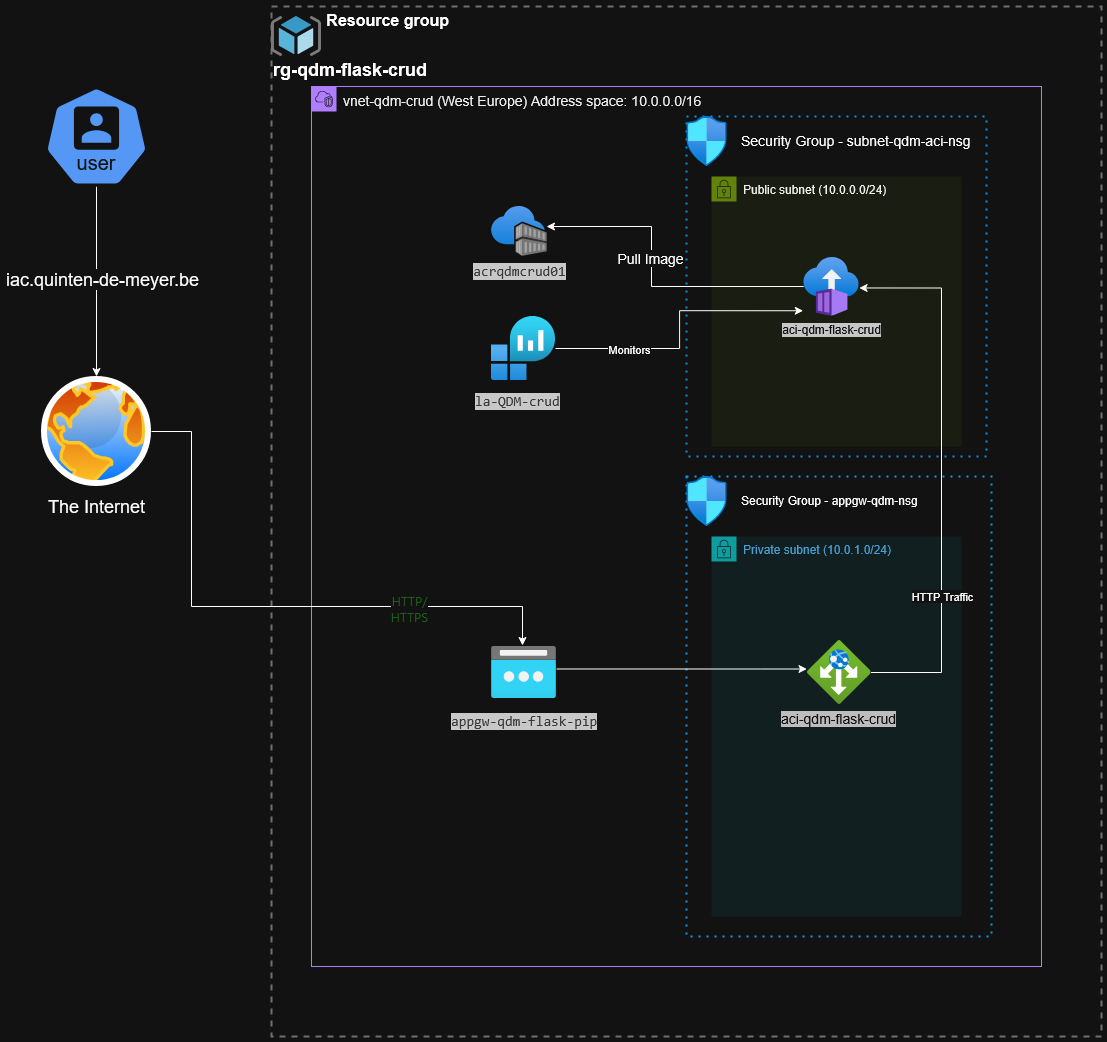

The diagram above was exported from draw.io. Its source (the exported page's mxGraphModel, read from the mxfile embedded in the PNG):
<mxGraphModel dx="2074" dy="1106" grid="1" gridSize="10" guides="1" tooltips="1" connect="1" arrows="1" fold="1" page="1" pageScale="1" pageWidth="1600" pageHeight="900" math="0" shadow="0">
  <root>
    <mxCell id="0" />
    <mxCell id="1" parent="0" />
    <mxCell id="MirEm1wEJjVIJXerV1NE-1" value="&lt;div&gt;&lt;span style=&quot;white-space: pre;&quot;&gt;&#09;&lt;/span&gt;&lt;span style=&quot;white-space: pre;&quot;&gt;&#09;&lt;/span&gt;&lt;b&gt;&lt;font style=&quot;font-size: 16px;&quot;&gt;Resource group&lt;/font&gt;&lt;/b&gt;&lt;/div&gt;&lt;div&gt;&lt;br&gt;&lt;/div&gt;&lt;h2 aria-describedby=&quot;d19938d0-86bf-49f7-952b-406e2351a05f&quot; id=&quot;d19938d0-86bf-49f7-952b-406e2351a060&quot; class=&quot;fxs-blade-title-titleText msportalfx-tooltip-overflow&quot;&gt;rg-qdm-flask-crud&lt;span id=&quot;_weave_e_433&quot; class=&quot;msportalfx-font-regular&quot;&gt;&lt;/span&gt;&lt;/h2&gt;" style="fontStyle=0;verticalAlign=top;align=left;spacingTop=-2;fillColor=none;rounded=0;whiteSpace=wrap;html=1;strokeColor=#919191;strokeWidth=2;dashed=1;container=1;collapsible=0;expand=0;recursiveResize=0;" vertex="1" parent="1">
      <mxGeometry x="290" y="130" width="830" height="1030" as="geometry" />
    </mxCell>
    <mxCell id="MirEm1wEJjVIJXerV1NE-6" value="Private subnet (10.0.1.0/24)" style="points=[[0,0],[0.25,0],[0.5,0],[0.75,0],[1,0],[1,0.25],[1,0.5],[1,0.75],[1,1],[0.75,1],[0.5,1],[0.25,1],[0,1],[0,0.75],[0,0.5],[0,0.25]];outlineConnect=0;gradientColor=none;html=1;whiteSpace=wrap;fontSize=12;fontStyle=0;container=1;pointerEvents=0;collapsible=0;recursiveResize=0;shape=mxgraph.aws4.group;grIcon=mxgraph.aws4.group_security_group;grStroke=0;strokeColor=#00A4A6;fillColor=#E6F6F7;verticalAlign=top;align=left;spacingLeft=30;fontColor=#147EBA;dashed=0;" vertex="1" parent="MirEm1wEJjVIJXerV1NE-1">
      <mxGeometry x="440" y="530" width="250" height="380" as="geometry" />
    </mxCell>
    <mxCell id="MirEm1wEJjVIJXerV1NE-2" value="" style="image;sketch=0;aspect=fixed;html=1;points=[];align=center;fontSize=12;image=img/lib/mscae/ResourceGroup.svg;" vertex="1" parent="MirEm1wEJjVIJXerV1NE-1">
      <mxGeometry y="10" width="50" height="40" as="geometry" />
    </mxCell>
    <mxCell id="MirEm1wEJjVIJXerV1NE-3" value="&lt;font style=&quot;font-size: 14px;&quot;&gt;&lt;span style=&quot;color: rgb(0, 0, 0);&quot;&gt;vnet-qdm-crud (West Europe) Address space: 10.0.0.0/16&lt;/span&gt;&lt;/font&gt;" style="points=[[0,0],[0.25,0],[0.5,0],[0.75,0],[1,0],[1,0.25],[1,0.5],[1,0.75],[1,1],[0.75,1],[0.5,1],[0.25,1],[0,1],[0,0.75],[0,0.5],[0,0.25]];outlineConnect=0;gradientColor=none;html=1;whiteSpace=wrap;fontSize=12;fontStyle=0;container=1;pointerEvents=0;collapsible=0;recursiveResize=0;shape=mxgraph.aws4.group;grIcon=mxgraph.aws4.group_vpc2;strokeColor=#8C4FFF;fillColor=none;verticalAlign=top;align=left;spacingLeft=30;fontColor=#AAB7B8;dashed=0;" vertex="1" parent="MirEm1wEJjVIJXerV1NE-1">
      <mxGeometry x="40" y="80" width="730" height="880" as="geometry" />
    </mxCell>
    <mxCell id="MirEm1wEJjVIJXerV1NE-7" value="" style="container=1;collapsible=0;expand=0;recursiveResize=0;html=1;whiteSpace=wrap;strokeColor=#0099FF;fillColor=none;dashed=1;dashPattern=1 3;strokeWidth=2" vertex="1" parent="MirEm1wEJjVIJXerV1NE-3">
      <mxGeometry x="375" y="390" width="305" height="460" as="geometry" />
    </mxCell>
    <mxCell id="MirEm1wEJjVIJXerV1NE-8" value="Security Group - appgw-qdm-nsg" style="shape=rect;fillColor=none;aspect=fixed;resizable=0;labelPosition=right;verticalLabelPosition=middle;align=left;verticalAlign=middle;strokeColor=none;part=1;spacingLeft=5;fontSize=12;" vertex="1" parent="MirEm1wEJjVIJXerV1NE-7">
      <mxGeometry width="48" height="48" relative="1" as="geometry" />
    </mxCell>
    <mxCell id="MirEm1wEJjVIJXerV1NE-9" value="" style="fillColor=#FA4D56;shape=mxgraph.ibm_cloud.group--security;strokeColor=none;dashed=0;outlineConnect=0;html=1;labelPosition=center;verticalLabelPosition=bottom;verticalAlign=top;part=1;movable=0;resizable=0;rotatable=0;" vertex="1" parent="MirEm1wEJjVIJXerV1NE-8">
      <mxGeometry width="24" height="24" relative="1" as="geometry">
        <mxPoint x="12" y="12" as="offset" />
      </mxGeometry>
    </mxCell>
    <mxCell id="MirEm1wEJjVIJXerV1NE-25" value="" style="image;aspect=fixed;html=1;points=[];align=center;fontSize=12;image=img/lib/azure2/networking/Network_Security_Groups.svg;" vertex="1" parent="MirEm1wEJjVIJXerV1NE-7">
      <mxGeometry width="41.18" height="50" as="geometry" />
    </mxCell>
    <mxCell id="MirEm1wEJjVIJXerV1NE-15" value="" style="image;aspect=fixed;html=1;points=[];align=center;fontSize=12;image=img/lib/azure2/networking/Application_Gateways.svg;" vertex="1" parent="MirEm1wEJjVIJXerV1NE-7">
      <mxGeometry x="120.5" y="164" width="64" height="64" as="geometry" />
    </mxCell>
    <mxCell id="MirEm1wEJjVIJXerV1NE-18" value="&lt;font style=&quot;font-size: 14px; background-color: rgb(56, 56, 56); color: rgb(255, 255, 255);&quot;&gt;aci-qdm-flask-crud&lt;/font&gt;" style="text;whiteSpace=wrap;html=1;" vertex="1" parent="MirEm1wEJjVIJXerV1NE-7">
      <mxGeometry x="92.5" y="228" width="120" height="36" as="geometry" />
    </mxCell>
    <mxCell id="MirEm1wEJjVIJXerV1NE-4" value="&lt;span style=&quot;color: rgb(0, 0, 0);&quot;&gt;Public subnet (10.0.0.0/24)&lt;/span&gt;" style="points=[[0,0],[0.25,0],[0.5,0],[0.75,0],[1,0],[1,0.25],[1,0.5],[1,0.75],[1,1],[0.75,1],[0.5,1],[0.25,1],[0,1],[0,0.75],[0,0.5],[0,0.25]];outlineConnect=0;gradientColor=none;html=1;whiteSpace=wrap;fontSize=12;fontStyle=0;container=1;pointerEvents=0;collapsible=0;recursiveResize=0;shape=mxgraph.aws4.group;grIcon=mxgraph.aws4.group_security_group;grStroke=0;strokeColor=#7AA116;fillColor=#F2F6E8;verticalAlign=top;align=left;spacingLeft=30;fontColor=#248814;dashed=0;" vertex="1" parent="MirEm1wEJjVIJXerV1NE-3">
      <mxGeometry x="400" y="90" width="250" height="270" as="geometry" />
    </mxCell>
    <mxCell id="MirEm1wEJjVIJXerV1NE-10" value="" style="container=1;collapsible=0;expand=0;recursiveResize=0;html=1;whiteSpace=wrap;strokeColor=#00A1FF;fillColor=none;dashed=1;dashPattern=1 3;strokeWidth=2" vertex="1" parent="MirEm1wEJjVIJXerV1NE-3">
      <mxGeometry x="375" y="30" width="300" height="340" as="geometry" />
    </mxCell>
    <mxCell id="MirEm1wEJjVIJXerV1NE-11" value="Security Group - subnet-qdm-aci-nsg" style="shape=rect;fillColor=none;aspect=fixed;resizable=0;labelPosition=right;verticalLabelPosition=middle;align=left;verticalAlign=middle;strokeColor=none;part=1;spacingLeft=5;fontSize=14;" vertex="1" parent="MirEm1wEJjVIJXerV1NE-10">
      <mxGeometry width="48" height="48" relative="1" as="geometry" />
    </mxCell>
    <mxCell id="MirEm1wEJjVIJXerV1NE-12" value="" style="fillColor=#FA4D56;shape=mxgraph.ibm_cloud.group--security;strokeColor=none;dashed=0;outlineConnect=0;html=1;labelPosition=center;verticalLabelPosition=bottom;verticalAlign=top;part=1;movable=0;resizable=0;rotatable=0;" vertex="1" parent="MirEm1wEJjVIJXerV1NE-11">
      <mxGeometry width="24" height="24" relative="1" as="geometry">
        <mxPoint x="12" y="12" as="offset" />
      </mxGeometry>
    </mxCell>
    <mxCell id="MirEm1wEJjVIJXerV1NE-14" value="&lt;span style=&quot;background-color: rgb(46, 46, 46); color: rgb(255, 255, 255);&quot;&gt;aci-qdm-flask-crud&lt;/span&gt;" style="image;aspect=fixed;html=1;points=[];align=center;fontSize=12;image=img/lib/azure2/compute/Container_Instances.svg;" vertex="1" parent="MirEm1wEJjVIJXerV1NE-10">
      <mxGeometry x="117.24000000000001" y="140.5" width="55.53" height="59" as="geometry" />
    </mxCell>
    <mxCell id="MirEm1wEJjVIJXerV1NE-26" value="" style="image;aspect=fixed;html=1;points=[];align=center;fontSize=12;image=img/lib/azure2/networking/Network_Security_Groups.svg;" vertex="1" parent="MirEm1wEJjVIJXerV1NE-10">
      <mxGeometry width="41.18" height="50" as="geometry" />
    </mxCell>
    <mxCell id="MirEm1wEJjVIJXerV1NE-19" value="" style="image;aspect=fixed;html=1;points=[];align=center;fontSize=12;image=img/lib/azure2/networking/Public_IP_Addresses.svg;" vertex="1" parent="MirEm1wEJjVIJXerV1NE-3">
      <mxGeometry x="180" y="560" width="65" height="52" as="geometry" />
    </mxCell>
    <mxCell id="MirEm1wEJjVIJXerV1NE-20" value="&lt;span style=&quot;color: light-dark(rgb(208, 208, 208), rgb(58, 58, 58)); font-family: Consolas, &amp;quot;Courier New&amp;quot;, monospace; font-size: 14px; font-style: normal; font-variant-ligatures: normal; font-variant-caps: normal; font-weight: 400; letter-spacing: normal; text-align: left; text-indent: 0px; text-transform: none; word-spacing: 0px; -webkit-text-stroke-width: 0px; white-space: pre-line; background-color: light-dark(rgb(43, 43, 43), rgb(200, 200, 200)); text-decoration-thickness: initial; text-decoration-style: initial; text-decoration-color: initial; display: inline !important; float: none;&quot; data-mx-given-colors=&quot;{&amp;quot;color&amp;quot;:&amp;quot;rgb(208, 208, 208)&amp;quot;,&amp;quot;background-color&amp;quot;:&amp;quot;rgb(43, 43, 43)&amp;quot;}&quot;&gt;appgw-qdm-flask-pip&lt;/span&gt;" style="text;whiteSpace=wrap;html=1;" vertex="1" parent="MirEm1wEJjVIJXerV1NE-3">
      <mxGeometry x="137.5" y="620" width="150" height="40" as="geometry" />
    </mxCell>
    <mxCell id="MirEm1wEJjVIJXerV1NE-23" value="&lt;span style=&quot;color: light-dark(rgb(208, 208, 208), rgb(58, 58, 58)); font-family: Consolas, &amp;quot;Courier New&amp;quot;, monospace; font-size: 14px; font-style: normal; font-variant-ligatures: normal; font-variant-caps: normal; font-weight: 400; letter-spacing: normal; text-align: left; text-indent: 0px; text-transform: none; word-spacing: 0px; -webkit-text-stroke-width: 0px; white-space: pre-line; background-color: light-dark(rgb(43, 43, 43), rgb(200, 200, 200)); text-decoration-thickness: initial; text-decoration-style: initial; text-decoration-color: initial; display: inline !important; float: none;&quot; data-mx-given-colors=&quot;{&amp;quot;color&amp;quot;:&amp;quot;rgb(208, 208, 208)&amp;quot;,&amp;quot;background-color&amp;quot;:&amp;quot;rgb(43, 43, 43)&amp;quot;}&quot;&gt;la-QDM-crud&lt;/span&gt;" style="text;whiteSpace=wrap;html=1;" vertex="1" parent="MirEm1wEJjVIJXerV1NE-3">
      <mxGeometry x="161.8" y="300" width="92.13" height="40" as="geometry" />
    </mxCell>
    <mxCell id="MirEm1wEJjVIJXerV1NE-29" style="edgeStyle=orthogonalEdgeStyle;rounded=0;orthogonalLoop=1;jettySize=auto;html=1;" edge="1" parent="MirEm1wEJjVIJXerV1NE-3" target="MirEm1wEJjVIJXerV1NE-15">
      <mxGeometry relative="1" as="geometry">
        <mxPoint x="245" y="582.49" as="sourcePoint" />
        <mxPoint x="494.4760000000001" y="589.5139999999999" as="targetPoint" />
        <Array as="points">
          <mxPoint x="450" y="583" />
          <mxPoint x="450" y="583" />
        </Array>
      </mxGeometry>
    </mxCell>
    <mxCell id="MirEm1wEJjVIJXerV1NE-33" style="edgeStyle=orthogonalEdgeStyle;rounded=0;orthogonalLoop=1;jettySize=auto;html=1;entryX=0.997;entryY=0.525;entryDx=0;entryDy=0;entryPerimeter=0;" edge="1" parent="MirEm1wEJjVIJXerV1NE-3" source="MirEm1wEJjVIJXerV1NE-15" target="MirEm1wEJjVIJXerV1NE-14">
      <mxGeometry relative="1" as="geometry">
        <Array as="points">
          <mxPoint x="630" y="586" />
          <mxPoint x="630" y="201" />
        </Array>
      </mxGeometry>
    </mxCell>
    <mxCell id="MirEm1wEJjVIJXerV1NE-34" value="HTTP Traffic" style="edgeLabel;html=1;align=center;verticalAlign=middle;resizable=0;points=[];" vertex="1" connectable="0" parent="MirEm1wEJjVIJXerV1NE-33">
      <mxGeometry x="0.0337" relative="1" as="geometry">
        <mxPoint y="131" as="offset" />
      </mxGeometry>
    </mxCell>
    <mxCell id="MirEm1wEJjVIJXerV1NE-13" value="&lt;span style=&quot;color: rgb(208, 208, 208); font-family: Consolas, &amp;quot;Courier New&amp;quot;, monospace; font-size: 14px; font-style: normal; font-variant-ligatures: normal; font-variant-caps: normal; font-weight: 400; letter-spacing: normal; orphans: 2; text-align: left; text-indent: 0px; text-transform: none; widows: 2; word-spacing: 0px; -webkit-text-stroke-width: 0px; white-space: pre-line; background-color: rgb(43, 43, 43); text-decoration-thickness: initial; text-decoration-style: initial; text-decoration-color: initial; display: inline !important; float: none;&quot;&gt;acrqdmcrud01&lt;/span&gt;" style="image;aspect=fixed;html=1;points=[];align=center;fontSize=12;image=img/lib/azure2/containers/Container_Registries.svg;" vertex="1" parent="MirEm1wEJjVIJXerV1NE-1">
      <mxGeometry x="220" y="200" width="55.74" height="50" as="geometry" />
    </mxCell>
    <mxCell id="MirEm1wEJjVIJXerV1NE-22" value="" style="image;aspect=fixed;html=1;points=[];align=center;fontSize=12;image=img/lib/azure2/analytics/Log_Analytics_Workspaces.svg;" vertex="1" parent="MirEm1wEJjVIJXerV1NE-1">
      <mxGeometry x="220" y="310" width="64" height="64" as="geometry" />
    </mxCell>
    <mxCell id="MirEm1wEJjVIJXerV1NE-27" style="edgeStyle=orthogonalEdgeStyle;rounded=0;orthogonalLoop=1;jettySize=auto;html=1;entryX=0.987;entryY=0.4;entryDx=0;entryDy=0;entryPerimeter=0;" edge="1" parent="MirEm1wEJjVIJXerV1NE-1" source="MirEm1wEJjVIJXerV1NE-14" target="MirEm1wEJjVIJXerV1NE-13">
      <mxGeometry relative="1" as="geometry">
        <Array as="points">
          <mxPoint x="380" y="280" />
          <mxPoint x="380" y="220" />
        </Array>
      </mxGeometry>
    </mxCell>
    <mxCell id="MirEm1wEJjVIJXerV1NE-28" value="&lt;font style=&quot;font-size: 14px;&quot;&gt;Pull Image&lt;/font&gt;" style="edgeLabel;html=1;align=center;verticalAlign=middle;resizable=0;points=[];" vertex="1" connectable="0" parent="MirEm1wEJjVIJXerV1NE-27">
      <mxGeometry x="0.4787" y="-2" relative="1" as="geometry">
        <mxPoint x="21" y="33" as="offset" />
      </mxGeometry>
    </mxCell>
    <mxCell id="MirEm1wEJjVIJXerV1NE-35" style="edgeStyle=orthogonalEdgeStyle;rounded=0;orthogonalLoop=1;jettySize=auto;html=1;entryX=-0.009;entryY=0.911;entryDx=0;entryDy=0;entryPerimeter=0;" edge="1" parent="MirEm1wEJjVIJXerV1NE-1" source="MirEm1wEJjVIJXerV1NE-22" target="MirEm1wEJjVIJXerV1NE-14">
      <mxGeometry relative="1" as="geometry" />
    </mxCell>
    <mxCell id="MirEm1wEJjVIJXerV1NE-36" value="Monitors" style="edgeLabel;html=1;align=center;verticalAlign=middle;resizable=0;points=[];" vertex="1" connectable="0" parent="MirEm1wEJjVIJXerV1NE-35">
      <mxGeometry x="-0.4871" y="-1" relative="1" as="geometry">
        <mxPoint y="-1" as="offset" />
      </mxGeometry>
    </mxCell>
    <mxCell id="MirEm1wEJjVIJXerV1NE-37" value="&lt;font style=&quot;font-size: 18px;&quot;&gt;The Internet&lt;/font&gt;" style="image;aspect=fixed;perimeter=ellipsePerimeter;html=1;align=center;shadow=0;dashed=0;spacingTop=3;image=img/lib/active_directory/internet_globe.svg;" vertex="1" parent="1">
      <mxGeometry x="60" y="500" width="110" height="110" as="geometry" />
    </mxCell>
    <mxCell id="MirEm1wEJjVIJXerV1NE-40" style="edgeStyle=orthogonalEdgeStyle;rounded=0;orthogonalLoop=1;jettySize=auto;html=1;entryX=0.477;entryY=-0.019;entryDx=0;entryDy=0;entryPerimeter=0;" edge="1" parent="1" source="MirEm1wEJjVIJXerV1NE-37" target="MirEm1wEJjVIJXerV1NE-19">
      <mxGeometry relative="1" as="geometry">
        <Array as="points">
          <mxPoint x="210" y="555" />
          <mxPoint x="210" y="730" />
          <mxPoint x="541" y="730" />
        </Array>
      </mxGeometry>
    </mxCell>
    <mxCell id="MirEm1wEJjVIJXerV1NE-41" value="&lt;span style=&quot;color: rgb(137, 209, 133); font-family: &amp;quot;Segoe WPC&amp;quot;, &amp;quot;Segoe UI&amp;quot;, sans-serif, system-ui, -apple-system, BlinkMacSystemFont, &amp;quot;Segoe UI&amp;quot;, Roboto, Oxygen, Ubuntu, Cantarell, &amp;quot;Open Sans&amp;quot;, &amp;quot;Helvetica Neue&amp;quot;, sans-serif; font-size: 13px; font-style: normal; font-variant-ligatures: normal; font-variant-caps: normal; font-weight: 400; letter-spacing: normal; orphans: 2; text-align: left; text-indent: 0px; text-transform: none; widows: 2; word-spacing: 0px; -webkit-text-stroke-width: 0px; white-space: normal; text-decoration-thickness: initial; text-decoration-style: initial; text-decoration-color: initial; display: inline !important; float: none;&quot;&gt;HTTP/HTTPS&lt;/span&gt;" style="edgeLabel;html=1;align=center;verticalAlign=middle;resizable=0;points=[];" vertex="1" connectable="0" parent="MirEm1wEJjVIJXerV1NE-40">
      <mxGeometry x="0.4769" y="-1" relative="1" as="geometry">
        <mxPoint as="offset" />
      </mxGeometry>
    </mxCell>
    <mxCell id="MirEm1wEJjVIJXerV1NE-43" style="edgeStyle=orthogonalEdgeStyle;rounded=0;orthogonalLoop=1;jettySize=auto;html=1;entryX=0.5;entryY=0;entryDx=0;entryDy=0;" edge="1" parent="1" source="MirEm1wEJjVIJXerV1NE-42" target="MirEm1wEJjVIJXerV1NE-37">
      <mxGeometry relative="1" as="geometry" />
    </mxCell>
    <mxCell id="MirEm1wEJjVIJXerV1NE-44" value="&lt;font style=&quot;font-size: 18px;&quot;&gt;iac.quinten-de-meyer.be&lt;/font&gt;" style="edgeLabel;html=1;align=center;verticalAlign=middle;resizable=0;points=[];" vertex="1" connectable="0" parent="MirEm1wEJjVIJXerV1NE-43">
      <mxGeometry x="-0.0316" y="2" relative="1" as="geometry">
        <mxPoint x="3" as="offset" />
      </mxGeometry>
    </mxCell>
    <mxCell id="MirEm1wEJjVIJXerV1NE-42" value="" style="aspect=fixed;sketch=0;html=1;dashed=0;whitespace=wrap;verticalLabelPosition=bottom;verticalAlign=top;fillColor=#2875E2;strokeColor=#ffffff;points=[[0.005,0.63,0],[0.1,0.2,0],[0.9,0.2,0],[0.5,0,0],[0.995,0.63,0],[0.72,0.99,0],[0.5,1,0],[0.28,0.99,0]];shape=mxgraph.kubernetes.icon2;kubernetesLabel=1;prIcon=user" vertex="1" parent="1">
      <mxGeometry x="62.91" y="210" width="104.17" height="100" as="geometry" />
    </mxCell>
  </root>
</mxGraphModel>